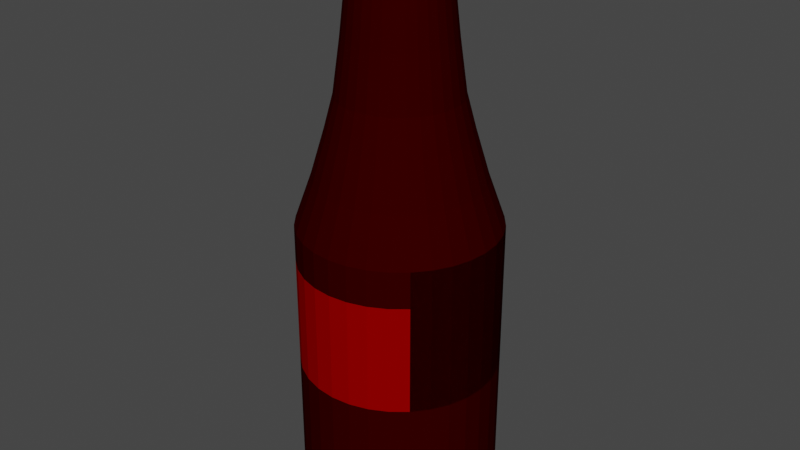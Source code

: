 # Source: BBQ-Sauce.blend  (saved by Blender 2.90.8; exported with 4.5.12 LTS)
import bpy
from mathutils import Matrix  # noqa: F401  (used for matrix-valued properties, if any)

bpy.ops.wm.read_factory_settings(use_empty=True)
scene = bpy.context.scene
scene.name = 'Scene'

# ---- collections
col_collection = bpy.data.collections.new('Collection'); scene.collection.children.link(col_collection)

# ---- materials (node trees are filled in below, after node groups)
mat_material_037 = bpy.data.materials.new('Material.037')
mat_material_037.use_transparent_shadow = False
mat_material_038 = bpy.data.materials.new('Material.038')
mat_material_038.use_transparent_shadow = False

# ---- material node trees
mat_material_037.use_nodes = True; mat_material_037.node_tree.nodes.clear()
_N = mat_material_037.node_tree.nodes; _L = mat_material_037.node_tree.links
n0 = _N.new('ShaderNodeBsdfPrincipled'); n0.name = 'Principled BSDF'; n0.location = (10, 300)
n0.distribution = 'GGX'
n0.subsurface_method = 'BURLEY'
n0.inputs[0].default_value = (0.0331, 0.0, 0.0, 1.0)
n0.inputs[2].default_value = 1.0
n0.inputs[3].default_value = 1.45
n0.inputs[13].default_value = 0.0
n0.inputs[27].default_value = (0.0, 0.0, 0.0, 1.0)
n0.inputs[28].default_value = 1.0
n1 = _N.new('ShaderNodeOutputMaterial'); n1.name = 'Material Output'; n1.location = (300, 300)
_L.new(n0.outputs[0], n1.inputs[0])
n1.is_active_output = True
mat_material_038.use_nodes = True; mat_material_038.node_tree.nodes.clear()
_N = mat_material_038.node_tree.nodes; _L = mat_material_038.node_tree.links
n0 = _N.new('ShaderNodeBsdfPrincipled'); n0.name = 'Principled BSDF'; n0.location = (10, 300)
n0.distribution = 'GGX'
n0.subsurface_method = 'BURLEY'
n0.inputs[0].default_value = (0.2685, 0.0, 0.0, 1.0)
n0.inputs[2].default_value = 1.0
n0.inputs[3].default_value = 1.45
n0.inputs[13].default_value = 0.0
n0.inputs[27].default_value = (0.0, 0.0, 0.0, 1.0)
n0.inputs[28].default_value = 1.0
n1 = _N.new('ShaderNodeOutputMaterial'); n1.name = 'Material Output'; n1.location = (300, 300)
_L.new(n0.outputs[0], n1.inputs[0])
n1.is_active_output = True

# ---- world
world_world = bpy.data.worlds.new('World'); scene.world = world_world
world_world.use_nodes = True; world_world.node_tree.nodes.clear()
_N = world_world.node_tree.nodes; _L = world_world.node_tree.links
n0 = _N.new('ShaderNodeOutputWorld'); n0.name = 'World Output'; n0.location = (300, 300)
n1 = _N.new('ShaderNodeBackground'); n1.name = 'Background'; n1.location = (10, 300)
n1.inputs[0].default_value = (0.05088, 0.05088, 0.05088, 1.0)
_L.new(n1.outputs[0], n0.inputs[0])
n0.is_active_output = True
world_world.color = (0.05088, 0.05088, 0.05088)
world_world.use_sun_shadow = False
world_world.sun_shadow_jitter_overblur = 0.0

# ---- meshes
me_cylinder_008 = bpy.data.meshes.new('Cylinder.008')
me_cylinder_008.from_pydata([(-0.001163, 0.6639, -1.514), (-0.001163, 0.6639, 0.4856), (0.1305, 0.6509, -1.514), (0.1305, 0.6509, 0.4856), (0.2571, 0.6125, -1.514), (0.2571, 0.6125, 0.4856), (0.3738, 0.5501, -1.514), (0.3738, 0.5501, 0.4856), (0.4761, 0.4662, 0.4856), (0.5601, 0.3639, -1.514), (0.5601, 0.3639, 0.4856), (0.6225, 0.2472, -1.514), (0.6225, 0.2472, 0.4856), (0.6609, 0.1206, -1.514), (0.6609, 0.1206, 0.4856), (0.6738, -0.0111, -1.514), (0.6738, -0.0111, 0.4856), (0.6609, -0.1428, -1.514), (0.6609, -0.1428, 0.4856), (0.6225, -0.2694, -1.514), (0.6225, -0.2694, 0.4856), (0.5601, -0.3861, -1.514), (0.5601, -0.3861, 0.4856), (0.4761, -0.4884, -1.514), (0.4761, -0.4884, 0.4856), (0.3738, -0.5723, -1.514), (0.3738, -0.5723, 0.4856), (0.2571, -0.6347, -1.514), (0.2571, -0.6347, 0.4856), (0.1305, -0.6731, -1.514), (0.1305, -0.6731, 0.4856), (-0.001163, -0.6861, -1.514), (-0.001163, -0.6861, 0.4856), (-0.1328, -0.6731, -1.514), (-0.1328, -0.6731, 0.4856), (-0.2595, -0.6347, -1.514), (-0.2595, -0.6347, 0.4856), (-0.3762, -0.5723, -1.514), (-0.3762, -0.5723, 0.4856), (-0.4785, -0.4884, -1.514), (-0.4785, -0.4884, 0.4856), (-0.5624, -0.3861, -1.514), (-0.5624, -0.3861, 0.4856), (-0.6248, -0.2694, -1.514), (-0.6248, -0.2694, 0.4856), (-0.6632, -0.1428, -1.514), (-0.6632, -0.1428, 0.4856), (-0.6762, -0.0111, -1.514), (-0.6762, -0.0111, 0.4856), (-0.6632, 0.1206, -1.514), (-0.6632, 0.1206, 0.4856), (-0.6248, 0.2472, -1.514), (-0.6248, 0.2472, 0.4856), (-0.5624, 0.3639, -1.514), (-0.5624, 0.3639, 0.4856), (-0.4785, 0.4662, -1.514), (-0.4785, 0.4662, 0.4856), (-0.3762, 0.5501, -1.514), (-0.3762, 0.5501, 0.4856), (-0.2595, 0.6125, -1.514), (-0.2595, 0.6125, 0.4856), (-0.1328, 0.6509, -1.514), (-0.1328, 0.6509, 0.4856), (-0.001163, 0.5518, 0.8009), (0.1087, 0.541, 0.8009), (0.2143, 0.509, 0.8009), (0.3116, 0.4569, 0.8009), (0.3969, 0.3869, 0.8009), (0.4669, 0.3016, 0.8009), (0.5189, 0.2043, 0.8009), (0.5509, 0.09872, 0.8009), (0.5617, -0.0111, 0.8009), (0.5509, -0.1209, 0.8009), (0.5189, -0.2265, 0.8009), (0.4669, -0.3238, 0.8009), (0.3969, -0.4091, 0.8009), (0.3116, -0.4791, 0.8009), (0.2143, -0.5312, 0.8009), (0.1087, -0.5632, 0.8009), (-0.001163, -0.574, 0.8009), (-0.111, -0.5632, 0.8009), (-0.2166, -0.5312, 0.8009), (-0.3139, -0.4791, 0.8009), (-0.3992, -0.4091, 0.8009), (-0.4692, -0.3238, 0.8009), (-0.5212, -0.2265, 0.8009), (-0.5533, -0.1209, 0.8009), (-0.5641, -0.0111, 0.8009), (-0.5533, 0.09872, 0.8009), (-0.5212, 0.2043, 0.8009), (-0.4692, 0.3016, 0.8009), (-0.3992, 0.3869, 0.8009), (-0.3139, 0.4569, 0.8009), (-0.2166, 0.509, 0.8009), (-0.111, 0.541, 0.8009), (-0.001163, 0.4609, 1.109), (0.09091, 0.4518, 1.109), (0.1794, 0.4249, 1.109), (0.261, 0.3813, 1.109), (0.3326, 0.3226, 1.109), (0.3913, 0.2511, 1.109), (0.4349, 0.1695, 1.109), (0.4617, 0.08098, 1.109), (0.4708, -0.0111, 1.109), (0.4617, -0.1032, 1.109), (0.4349, -0.1917, 1.109), (0.3913, -0.2733, 1.109), (0.3326, -0.3448, 1.109), (0.261, -0.4035, 1.109), (0.1794, -0.4471, 1.109), (0.09091, -0.474, 1.109), (-0.001163, -0.4831, 1.109), (-0.09324, -0.474, 1.109), (-0.1818, -0.4471, 1.109), (-0.2634, -0.4035, 1.109), (-0.3349, -0.3448, 1.109), (-0.3936, -0.2733, 1.109), (-0.4372, -0.1917, 1.109), (-0.4641, -0.1032, 1.109), (-0.4731, -0.0111, 1.109), (-0.4641, 0.08098, 1.109), (-0.4372, 0.1695, 1.109), (-0.3936, 0.2511, 1.109), (-0.3349, 0.3226, 1.109), (-0.2634, 0.3813, 1.109), (-0.1818, 0.4249, 1.109), (-0.09324, 0.4518, 1.109), (-0.001163, 0.3979, 1.348), (0.07863, 0.39, 1.348), (0.1553, 0.3667, 1.348), (0.2261, 0.329, 1.348), (0.288, 0.2781, 1.348), (0.3389, 0.2161, 1.348), (0.3767, 0.1454, 1.348), (0.4, 0.06869, 1.348), (0.4078, -0.0111, 1.348), (0.4, -0.09089, 1.348), (0.3767, -0.1676, 1.348), (0.3389, -0.2383, 1.348), (0.288, -0.3003, 1.348), (0.2261, -0.3512, 1.348), (0.1553, -0.3889, 1.348), (0.07862, -0.4122, 1.348), (-0.001163, -0.4201, 1.348), (-0.08095, -0.4122, 1.348), (-0.1577, -0.3889, 1.348), (-0.2284, -0.3512, 1.348), (-0.2904, -0.3003, 1.348), (-0.3412, -0.2383, 1.348), (-0.379, -0.1676, 1.348), (-0.4023, -0.09088, 1.348), (-0.4101, -0.0111, 1.348), (-0.4023, 0.06869, 1.348), (-0.379, 0.1454, 1.348), (-0.3412, 0.2161, 1.348), (-0.2904, 0.2781, 1.348), (-0.2284, 0.329, 1.348), (-0.1577, 0.3668, 1.348), (-0.08095, 0.39, 1.348), (-0.001163, 0.3474, 1.712), (0.06878, 0.3405, 1.712), (0.136, 0.3201, 1.712), (0.198, 0.287, 1.712), (0.2524, 0.2424, 1.712), (0.2969, 0.1881, 1.712), (0.3301, 0.1261, 1.712), (0.3505, 0.05885, 1.712), (0.3574, -0.0111, 1.712), (0.3505, -0.08104, 1.712), (0.3301, -0.1483, 1.712), (0.2969, -0.2103, 1.712), (0.2524, -0.2646, 1.712), (0.198, -0.3092, 1.712), (0.136, -0.3423, 1.712), (0.06878, -0.3627, 1.712), (-0.001163, -0.3696, 1.712), (-0.07111, -0.3627, 1.712), (-0.1384, -0.3423, 1.712), (-0.2003, -0.3092, 1.712), (-0.2547, -0.2646, 1.712), (-0.2993, -0.2103, 1.712), (-0.3324, -0.1483, 1.712), (-0.3528, -0.08104, 1.712), (-0.3597, -0.0111, 1.712), (-0.3528, 0.05885, 1.712), (-0.3324, 0.1261, 1.712), (-0.2993, 0.1881, 1.712), (-0.2547, 0.2424, 1.712), (-0.2003, 0.287, 1.712), (-0.1384, 0.3201, 1.712), (-0.07111, 0.3405, 1.712), (-0.001163, 0.3081, 2.062), (0.06111, 0.302, 2.062), (0.121, 0.2838, 2.062), (0.1762, 0.2543, 2.062), (0.2245, 0.2146, 2.062), (0.2642, 0.1662, 2.062), (0.2937, 0.111, 2.062), (0.3119, 0.05117, 2.062), (0.318, -0.0111, 2.062), (0.3119, -0.07337, 2.062), (0.2937, -0.1332, 2.062), (0.2642, -0.1884, 2.062), (0.2245, -0.2368, 2.062), (0.1762, -0.2765, 2.062), (0.121, -0.306, 2.062), (0.06111, -0.3241, 2.062), (-0.001163, -0.3303, 2.062), (-0.06343, -0.3241, 2.062), (-0.1233, -0.306, 2.062), (-0.1785, -0.2765, 2.062), (-0.2269, -0.2368, 2.062), (-0.2666, -0.1884, 2.062), (-0.2961, -0.1332, 2.062), (-0.3142, -0.07337, 2.062), (-0.3203, -0.0111, 2.062), (-0.3142, 0.05117, 2.062), (-0.2961, 0.111, 2.062), (-0.2666, 0.1662, 2.062), (-0.2269, 0.2146, 2.062), (-0.1785, 0.2543, 2.062), (-0.1233, 0.2838, 2.062), (-0.06343, 0.302, 2.062), (-0.001163, 0.2872, 2.351), (0.05704, 0.2815, 2.351), (0.113, 0.2645, 2.351), (0.1646, 0.237, 2.351), (0.2098, 0.1999, 2.351), (0.2469, 0.1546, 2.351), (0.2745, 0.1031, 2.351), (0.2914, 0.04711, 2.351), (0.2972, -0.0111, 2.351), (0.2914, -0.0693, 2.351), (0.2745, -0.1253, 2.351), (0.2469, -0.1768, 2.351), (0.2098, -0.2221, 2.351), (0.1646, -0.2592, 2.351), (0.113, -0.2867, 2.351), (0.05704, -0.3037, 2.351), (-0.001163, -0.3094, 2.351), (-0.05937, -0.3037, 2.351), (-0.1153, -0.2867, 2.351), (-0.1669, -0.2592, 2.351), (-0.2121, -0.2221, 2.351), (-0.2492, -0.1768, 2.351), (-0.2768, -0.1253, 2.351), (-0.2938, -0.0693, 2.351), (-0.2995, -0.0111, 2.351), (-0.2938, 0.04711, 2.351), (-0.2768, 0.1031, 2.351), (-0.2492, 0.1546, 2.351), (-0.2121, 0.1999, 2.351), (-0.1669, 0.237, 2.351), (-0.1153, 0.2645, 2.351), (-0.05937, 0.2815, 2.351), (-0.001163, 0.3464, 2.351), (0.06858, 0.3395, 2.351), (0.1356, 0.3192, 2.351), (0.1974, 0.2861, 2.351), (0.2516, 0.2417, 2.351), (0.2961, 0.1875, 2.351), (0.3291, 0.1257, 2.351), (0.3494, 0.05864, 2.351), (0.3563, -0.0111, 2.351), (0.3494, -0.08084, 2.351), (0.3291, -0.1479, 2.351), (0.2961, -0.2097, 2.351), (0.2516, -0.2639, 2.351), (0.1974, -0.3083, 2.351), (0.1356, -0.3414, 2.351), (0.06858, -0.3617, 2.351), (-0.001163, -0.3686, 2.351), (-0.0709, -0.3617, 2.351), (-0.138, -0.3414, 2.351), (-0.1998, -0.3083, 2.351), (-0.2539, -0.2639, 2.351), (-0.2984, -0.2097, 2.351), (-0.3314, -0.1479, 2.351), (-0.3518, -0.08084, 2.351), (-0.3586, -0.0111, 2.351), (-0.3518, 0.05864, 2.351), (-0.3314, 0.1257, 2.351), (-0.2984, 0.1875, 2.351), (-0.2539, 0.2417, 2.351), (-0.1998, 0.2861, 2.351), (-0.138, 0.3192, 2.351), (-0.0709, 0.3395, 2.351), (-0.001163, 0.2861, 2.424), (0.05682, 0.2804, 2.424), (0.1126, 0.2635, 2.424), (0.1639, 0.236, 2.424), (0.209, 0.199, 2.424), (0.2459, 0.154, 2.424), (0.2734, 0.1026, 2.424), (0.2903, 0.04688, 2.424), (0.296, -0.0111, 2.424), (0.2903, -0.06908, 2.424), (0.2734, -0.1248, 2.424), (0.2459, -0.1762, 2.424), (0.209, -0.2212, 2.424), (0.1639, -0.2582, 2.424), (0.1126, -0.2857, 2.424), (0.05682, -0.3026, 2.424), (-0.001163, -0.3083, 2.424), (-0.05914, -0.3026, 2.424), (-0.1149, -0.2857, 2.424), (-0.1663, -0.2582, 2.424), (-0.2113, -0.2212, 2.424), (-0.2483, -0.1762, 2.424), (-0.2757, -0.1248, 2.424), (-0.2926, -0.06908, 2.424), (-0.2984, -0.0111, 2.424), (-0.2926, 0.04688, 2.424), (-0.2757, 0.1026, 2.424), (-0.2483, 0.154, 2.424), (-0.2113, 0.199, 2.424), (-0.1663, 0.236, 2.424), (-0.1149, 0.2635, 2.424), (-0.05914, 0.2804, 2.424), (0.06858, 0.3395, 2.424), (-0.001163, 0.3464, 2.424), (0.1356, 0.3192, 2.424), (0.1974, 0.2861, 2.424), (0.2516, 0.2417, 2.424), (0.2961, 0.1875, 2.424), (0.3291, 0.1257, 2.424), (0.3494, 0.05864, 2.424), (0.3563, -0.0111, 2.424), (0.3494, -0.08084, 2.424), (0.3291, -0.1479, 2.424), (0.2961, -0.2097, 2.424), (0.2516, -0.2639, 2.424), (0.1974, -0.3083, 2.424), (0.1356, -0.3414, 2.424), (0.06858, -0.3617, 2.424), (-0.001163, -0.3686, 2.424), (-0.0709, -0.3617, 2.424), (-0.138, -0.3414, 2.424), (-0.1998, -0.3083, 2.424), (-0.2539, -0.2639, 2.424), (-0.2984, -0.2097, 2.424), (-0.3314, -0.1479, 2.424), (-0.3518, -0.08084, 2.424), (-0.3586, -0.0111, 2.424), (-0.3518, 0.05864, 2.424), (-0.3314, 0.1257, 2.424), (-0.2984, 0.1875, 2.424), (-0.2539, 0.2417, 2.424), (-0.1998, 0.2861, 2.424), (-0.138, 0.3192, 2.424), (-0.0709, 0.3395, 2.424), (0.1305, 0.6509, 0.2356), (0.5601, 0.3639, 0.2356), (0.6225, 0.2472, 0.2356), (0.6609, 0.1206, 0.2356), (0.6738, -0.0111, 0.2356), (0.6609, -0.1428, 0.2356), (0.6225, -0.2694, 0.2356), (0.5601, -0.3861, 0.2356), (-0.5624, -0.3861, 0.2356), (-0.6248, -0.2694, 0.2356), (-0.6632, -0.1428, 0.2356), (-0.6762, -0.0111, 0.2356), (-0.6632, 0.1206, 0.2356), (-0.6248, 0.2472, 0.2356), (-0.5624, 0.3639, 0.2356), (-0.4785, 0.4662, 0.2356), (-0.2595, 0.6125, 0.2356), (0.5601, 0.3639, -0.5144), (0.6225, 0.2472, -0.5144), (0.6609, 0.1206, -0.5144), (0.6738, -0.0111, -0.5144), (0.6609, -0.1428, -0.5144), (0.6225, -0.2694, -0.5144), (0.5601, -0.3861, -0.5144), (-0.5624, -0.3861, -0.5144), (-0.6248, -0.2694, -0.5144), (-0.6632, -0.1428, -0.5144), (-0.6762, -0.0111, -0.5144), (-0.6632, 0.1206, -0.5144), (-0.6248, 0.2472, -0.5144), (-0.5624, 0.3639, -0.5144), (-0.4785, 0.4662, -0.5144), (-0.001163, 0.6639, 0.2356), (0.2571, 0.6125, 0.2356), (0.3738, 0.5501, 0.2356), (0.4761, 0.4662, 0.2356), (-0.3762, 0.5501, 0.2356), (-0.1328, 0.6509, 0.2356), (-0.001163, 0.6639, -0.5144), (0.1305, 0.6509, -0.5144), (0.2571, 0.6125, -0.5144), (0.3738, 0.5501, -0.5144), (0.4761, 0.4662, -0.5144), (0.1305, -0.6731, -0.5144), (-0.001163, -0.6861, -0.5144), (-0.1328, -0.6731, -0.5144), (-0.2595, -0.6347, -0.5144), (-0.3762, -0.5723, -0.5144), (-0.3762, 0.5501, -0.5144), (-0.2595, 0.6125, -0.5144), (-0.1328, 0.6509, -0.5144), (0.4761, 0.4662, -1.514), (-0.2595, -0.6347, 0.2356), (-0.4785, -0.4884, 0.2356), (-0.4785, -0.4884, -0.5144), (0.2571, -0.6347, 0.2356), (0.4761, -0.4884, -0.5144), (0.4761, -0.4884, 0.2356), (-0.001163, -0.6861, 0.2356), (0.3738, -0.5723, 0.2356), (0.1305, -0.6731, 0.2356), (-0.3762, -0.5723, 0.2356), (-0.1328, -0.6731, 0.2356), (0.3738, -0.5723, -0.5144), (0.2571, -0.6347, -0.5144)], [(0, 1), (3, 2), (5, 4), (7, 6), (26, 25), (28, 27), (30, 29), (32, 31), (34, 33), (36, 35), (38, 37), (58, 57), (60, 59), (62, 61)], [(402, 8, 10, 9), (9, 10, 12, 11), (11, 12, 14, 13), (13, 14, 16, 15), (15, 16, 18, 17), (17, 18, 20, 19), (19, 20, 22, 21), (21, 22, 24, 23), (39, 40, 42, 41), (41, 42, 44, 43), (43, 44, 46, 45), (45, 46, 48, 47), (47, 48, 50, 49), (49, 50, 52, 51), (51, 52, 54, 53), (53, 54, 56, 55), (5, 3, 64, 65), (0, 2, 4, 6, 402, 9, 11, 13, 15, 17, 19, 21, 23, 25, 27, 29, 31, 33, 35, 37, 39, 41, 43, 45, 47, 49, 51, 53, 55, 57, 59, 61), (66, 65, 97, 98), (22, 20, 73, 74), (40, 38, 82, 83), (58, 56, 91, 92), (14, 12, 69, 70), (32, 30, 78, 79), (50, 48, 87, 88), (7, 5, 65, 66), (24, 22, 74, 75), (42, 40, 83, 84), (60, 58, 92, 93), (16, 14, 70, 71), (34, 32, 79, 80), (52, 50, 88, 89), (8, 7, 66, 67), (26, 24, 75, 76), (44, 42, 84, 85), (62, 60, 93, 94), (18, 16, 71, 72), (36, 34, 80, 81), (54, 52, 89, 90), (10, 8, 67, 68), (28, 26, 76, 77), (46, 44, 85, 86), (3, 1, 63, 64), (1, 62, 94, 63), (20, 18, 72, 73), (38, 36, 81, 82), (56, 54, 90, 91), (12, 10, 68, 69), (30, 28, 77, 78), (48, 46, 86, 87), (101, 100, 132, 133), (93, 92, 124, 125), (80, 79, 111, 112), (67, 66, 98, 99), (94, 93, 125, 126), (81, 80, 112, 113), (68, 67, 99, 100), (63, 94, 126, 95), (82, 81, 113, 114), (69, 68, 100, 101), (83, 82, 114, 115), (70, 69, 101, 102), (84, 83, 115, 116), (71, 70, 102, 103), (85, 84, 116, 117), (72, 71, 103, 104), (86, 85, 117, 118), (73, 72, 104, 105), (87, 86, 118, 119), (74, 73, 105, 106), (88, 87, 119, 120), (75, 74, 106, 107), (89, 88, 120, 121), (76, 75, 107, 108), (90, 89, 121, 122), (77, 76, 108, 109), (64, 63, 95, 96), (91, 90, 122, 123), (78, 77, 109, 110), (65, 64, 96, 97), (92, 91, 123, 124), (79, 78, 110, 111), (136, 135, 167, 168), (115, 114, 146, 147), (102, 101, 133, 134), (116, 115, 147, 148), (103, 102, 134, 135), (117, 116, 148, 149), (104, 103, 135, 136), (118, 117, 149, 150), (105, 104, 136, 137), (119, 118, 150, 151), (106, 105, 137, 138), (120, 119, 151, 152), (107, 106, 138, 139), (121, 120, 152, 153), (108, 107, 139, 140), (122, 121, 153, 154), (109, 108, 140, 141), (96, 95, 127, 128), (123, 122, 154, 155), (110, 109, 141, 142), (97, 96, 128, 129), (124, 123, 155, 156), (111, 110, 142, 143), (98, 97, 129, 130), (125, 124, 156, 157), (112, 111, 143, 144), (99, 98, 130, 131), (126, 125, 157, 158), (113, 112, 144, 145), (100, 99, 131, 132), (95, 126, 158, 127), (114, 113, 145, 146), (171, 170, 202, 203), (150, 149, 181, 182), (137, 136, 168, 169), (151, 150, 182, 183), (138, 137, 169, 170), (152, 151, 183, 184), (139, 138, 170, 171), (153, 152, 184, 185), (140, 139, 171, 172), (154, 153, 185, 186), (141, 140, 172, 173), (128, 127, 159, 160), (155, 154, 186, 187), (142, 141, 173, 174), (129, 128, 160, 161), (156, 155, 187, 188), (143, 142, 174, 175), (130, 129, 161, 162), (157, 156, 188, 189), (144, 143, 175, 176), (131, 130, 162, 163), (158, 157, 189, 190), (145, 144, 176, 177), (132, 131, 163, 164), (127, 158, 190, 159), (146, 145, 177, 178), (133, 132, 164, 165), (147, 146, 178, 179), (134, 133, 165, 166), (148, 147, 179, 180), (135, 134, 166, 167), (149, 148, 180, 181), (206, 205, 237, 238), (185, 184, 216, 217), (172, 171, 203, 204), (186, 185, 217, 218), (173, 172, 204, 205), (160, 159, 191, 192), (187, 186, 218, 219), (174, 173, 205, 206), (161, 160, 192, 193), (188, 187, 219, 220), (175, 174, 206, 207), (162, 161, 193, 194), (189, 188, 220, 221), (176, 175, 207, 208), (163, 162, 194, 195), (190, 189, 221, 222), (177, 176, 208, 209), (164, 163, 195, 196), (159, 190, 222, 191), (178, 177, 209, 210), (165, 164, 196, 197), (179, 178, 210, 211), (166, 165, 197, 198), (180, 179, 211, 212), (167, 166, 198, 199), (181, 180, 212, 213), (168, 167, 199, 200), (182, 181, 213, 214), (169, 168, 200, 201), (183, 182, 214, 215), (170, 169, 201, 202), (184, 183, 215, 216), (241, 240, 272, 273), (193, 192, 224, 225), (220, 219, 251, 252), (207, 206, 238, 239), (194, 193, 225, 226), (221, 220, 252, 253), (208, 207, 239, 240), (195, 194, 226, 227), (222, 221, 253, 254), (209, 208, 240, 241), (196, 195, 227, 228), (191, 222, 254, 223), (210, 209, 241, 242), (197, 196, 228, 229), (211, 210, 242, 243), (198, 197, 229, 230), (212, 211, 243, 244), (199, 198, 230, 231), (213, 212, 244, 245), (200, 199, 231, 232), (214, 213, 245, 246), (201, 200, 232, 233), (215, 214, 246, 247), (202, 201, 233, 234), (216, 215, 247, 248), (203, 202, 234, 235), (217, 216, 248, 249), (204, 203, 235, 236), (218, 217, 249, 250), (205, 204, 236, 237), (192, 191, 223, 224), (219, 218, 250, 251), (276, 275, 339, 340), (228, 227, 259, 260), (223, 254, 286, 255), (242, 241, 273, 274), (229, 228, 260, 261), (243, 242, 274, 275), (230, 229, 261, 262), (244, 243, 275, 276), (231, 230, 262, 263), (245, 244, 276, 277), (232, 231, 263, 264), (246, 245, 277, 278), (233, 232, 264, 265), (247, 246, 278, 279), (234, 233, 265, 266), (248, 247, 279, 280), (235, 234, 266, 267), (249, 248, 280, 281), (236, 235, 267, 268), (250, 249, 281, 282), (237, 236, 268, 269), (224, 223, 255, 256), (251, 250, 282, 283), (238, 237, 269, 270), (225, 224, 256, 257), (252, 251, 283, 284), (239, 238, 270, 271), (226, 225, 257, 258), (253, 252, 284, 285), (240, 239, 271, 272), (227, 226, 258, 259), (254, 253, 285, 286), (263, 262, 326, 327), (277, 276, 340, 341), (264, 263, 327, 328), (278, 277, 341, 342), (265, 264, 328, 329), (279, 278, 342, 343), (266, 265, 329, 330), (280, 279, 343, 344), (267, 266, 330, 331), (281, 280, 344, 345), (268, 267, 331, 332), (282, 281, 345, 346), (269, 268, 332, 333), (256, 255, 320, 319), (283, 282, 346, 347), (270, 269, 333, 334), (257, 256, 319, 321), (284, 283, 347, 348), (271, 270, 334, 335), (258, 257, 321, 322), (285, 284, 348, 349), (272, 271, 335, 336), (259, 258, 322, 323), (286, 285, 349, 350), (273, 272, 336, 337), (260, 259, 323, 324), (255, 286, 350, 320), (274, 273, 337, 338), (261, 260, 324, 325), (275, 274, 338, 339), (262, 261, 325, 326), (287, 288, 319, 320), (288, 289, 321, 319), (289, 290, 322, 321), (290, 291, 323, 322), (291, 292, 324, 323), (292, 293, 325, 324), (293, 294, 326, 325), (294, 295, 327, 326), (295, 296, 328, 327), (296, 297, 329, 328), (297, 298, 330, 329), (298, 299, 331, 330), (299, 300, 332, 331), (300, 301, 333, 332), (301, 302, 334, 333), (302, 303, 335, 334), (303, 304, 336, 335), (304, 305, 337, 336), (305, 306, 338, 337), (306, 307, 339, 338), (307, 308, 340, 339), (308, 309, 341, 340), (309, 310, 342, 341), (310, 311, 343, 342), (311, 312, 344, 343), (312, 313, 345, 344), (313, 314, 346, 345), (314, 315, 347, 346), (315, 316, 348, 347), (316, 317, 349, 348), (317, 318, 350, 349), (318, 287, 320, 350), (237, 269, 301, 300, 236), (238, 270, 302, 301, 237), (239, 271, 303, 302, 238), (240, 304, 303, 271, 239), (241, 305, 304, 240), (242, 306, 305, 241), (243, 307, 306, 242), (304, 240, 239, 303), (236, 300, 299, 235), (235, 299, 298, 234), (234, 298, 297, 233), (233, 297, 296, 232), (232, 296, 295, 231), (231, 295, 294, 230), (230, 294, 293, 229), (229, 293, 292, 228), (228, 292, 291, 227), (244, 308, 307, 243), (245, 309, 308, 244), (246, 310, 309, 245), (247, 311, 310, 246), (248, 312, 311, 247), (249, 313, 312, 248), (250, 314, 313, 249), (251, 315, 314, 250), (252, 316, 315, 251), (253, 317, 316, 252), (254, 318, 317, 253), (223, 287, 318, 254), (224, 288, 287, 223), (225, 289, 288, 224), (226, 290, 289, 225), (227, 291, 290, 226), (96, 97, 98, 99, 100, 101, 102, 103, 104, 105, 106, 107, 108, 109, 110, 111, 112, 113, 114, 115, 116, 117, 118, 119, 120, 121, 122, 123, 124, 125, 126, 95), (28, 30, 411, 406), (46, 48, 362, 361), (3, 5, 384, 351), (20, 22, 358, 357), (38, 40, 404, 412), (56, 58, 387, 366), (12, 14, 354, 353), (30, 32, 409, 411), (48, 50, 363, 362), (5, 7, 385, 384), (22, 24, 408, 358), (40, 42, 359, 404), (58, 60, 367, 387), (14, 16, 355, 354), (32, 34, 413, 409), (50, 52, 364, 363), (7, 8, 386, 385), (24, 26, 410, 408), (42, 44, 360, 359), (60, 62, 388, 367), (16, 18, 356, 355), (34, 36, 403, 413), (52, 54, 365, 364), (8, 10, 352, 386), (26, 28, 406, 410), (44, 46, 361, 360), (1, 3, 351, 383), (62, 1, 383, 388), (18, 20, 357, 356), (36, 38, 412, 403), (54, 56, 366, 365), (10, 12, 353, 352), (354, 355, 371, 370), (359, 360, 376, 375), (355, 356, 372, 371), (360, 361, 377, 376), (356, 357, 373, 372), (361, 362, 378, 377), (357, 358, 374, 373), (362, 363, 379, 378), (358, 408, 407, 374), (363, 364, 380, 379), (364, 365, 381, 380), (365, 366, 382, 381), (386, 352, 368, 393), (352, 353, 369, 368), (353, 354, 370, 369), (404, 359, 375, 405), (392, 385, 386, 393), (391, 384, 385, 392), (390, 351, 384, 391), (389, 383, 351, 390), (388, 383, 389, 401), (400, 367, 388, 401), (399, 387, 367, 400), (382, 366, 387, 399), (23, 407, 414, 415, 394, 395, 396, 397, 398, 405, 39, 37, 35, 33, 31, 29, 27, 25), (6, 392, 393, 402), (4, 391, 392, 6), (2, 390, 391, 4), (0, 389, 390, 2), (61, 401, 389, 0), (59, 400, 401, 61), (57, 399, 400, 59), (55, 382, 399, 57), (410, 406, 415, 414), (415, 406, 411, 394), (394, 411, 409, 395), (395, 409, 413, 396), (396, 413, 403, 397), (397, 403, 412, 398), (398, 412, 404, 405), (414, 407, 408, 410)])
me_cylinder_008.polygons.foreach_set('material_index', [0, 0, 0, 0, 0, 0, 0, 0, 0, 0, 0, 0, 0, 0, 0, 0, 0, 0, 0, 0, 0, 0, 0, 0, 0, 0, 0, 0, 0, 0, 0, 0, 0, 0, 0, 0, 0, 0, 0, 0, 0, 0, 0, 0, 0, 0, 0, 0, 0, 0, 0, 0, 0, 0, 0, 0, 0, 0, 0, 0, 0, 0, 0, 0, 0, 0, 0, 0, 0, 0, 0, 0, 0, 0, 0, 0, 0, 0, 0, 0, 0, 0, 0, 0, 0, 0, 0, 0, 0, 0, 0, 0, 0, 0, 0, 0, 0, 0, 0, 0, 0, 0, 0, 0, 0, 0, 0, 0, 0, 0, 0, 0, 0, 0, 0, 0, 0, 0, 0, 0, 0, 0, 0, 0, 0, 0, 0, 0, 0, 0, 0, 0, 0, 0, 0, 0, 0, 0, 0, 0, 0, 0, 0, 0, 0, 0, 0, 0, 0, 0, 0, 0, 0, 0, 0, 0, 0, 0, 0, 0, 0, 0, 0, 0, 0, 0, 0, 0, 0, 0, 0, 0, 0, 0, 0, 0, 0, 0, 0, 0, 0, 0, 0, 0, 0, 0, 0, 0, 0, 0, 0, 0, 0, 0, 0, 0, 0, 0, 0, 0, 0, 0, 0, 0, 0, 0, 0, 0, 0, 0, 0, 0, 0, 0, 0, 0, 0, 0, 0, 0, 0, 0, 0, 0, 0, 0, 0, 0, 0, 0, 0, 0, 0, 0, 0, 0, 0, 0, 0, 0, 0, 0, 0, 0, 0, 0, 0, 0, 0, 0, 0, 0, 0, 0, 0, 0, 0, 0, 0, 0, 0, 0, 0, 0, 0, 0, 0, 0, 0, 0, 0, 0, 0, 0, 0, 0, 0, 0, 0, 0, 0, 0, 0, 0, 0, 0, 0, 0, 0, 0, 0, 0, 0, 0, 0, 0, 0, 0, 0, 0, 0, 0, 0, 0, 0, 0, 0, 0, 0, 0, 0, 0, 0, 0, 0, 0, 0, 0, 0, 0, 0, 0, 0, 0, 0, 0, 0, 0, 0, 0, 0, 0, 0, 0, 0, 0, 0, 0, 0, 0, 0, 0, 0, 0, 0, 0, 0, 0, 0, 0, 0, 0, 0, 0, 0, 0, 0, 0, 0, 0, 0, 0, 0, 0, 0, 0, 0, 0, 0, 0, 0, 0, 0, 0, 0, 0, 0, 0, 0, 0, 0, 0, 0, 0, 0, 0, 0, 0, 0, 0, 0, 0, 0, 0, 0, 0, 0, 0, 0, 0, 0, 0, 0, 0, 1, 1, 1, 1, 1, 1, 1, 1])
_uv = me_cylinder_008.uv_layers.new(name='UVMap')
_uv.uv.foreach_set('vector', [0.875, 0.5, 0.875, 1.0, 0.8438, 1.0, 0.8438, 0.5, 0.8438, 0.5, 0.8438, 1.0, 0.8125, 1.0, 0.8125, 0.5, 0.8125, 0.5, 0.8125, 1.0, 0.7812, 1.0, 0.7812, 0.5, 0.7812, 0.5, 0.7812, 1.0, 0.75, 1.0, 0.75, 0.5, 0.75, 0.5, 0.75, 1.0, 0.7188, 1.0, 0.7188, 0.5, 0.7188, 0.5, 0.7188, 1.0, 0.6875, 1.0, 0.6875, 0.5, 0.6875, 0.5, 0.6875, 1.0, 0.6562, 1.0, 0.6562, 0.5, 0.6562, 0.5, 0.6562, 1.0, 0.625, 1.0, 0.625, 0.5, 0.375, 0.5, 0.375, 1.0, 0.3438, 1.0, 0.3438, 0.5, 0.3438, 0.5, 0.3438, 1.0, 0.3125, 1.0, 0.3125, 0.5, 0.3125, 0.5, 0.3125, 1.0, 0.2812, 1.0, 0.2812, 0.5, 0.2812, 0.5, 0.2812, 1.0, 0.25, 1.0, 0.25, 0.5, 0.25, 0.5, 0.25, 1.0, 0.2188, 1.0, 0.2188, 0.5, 0.2188, 0.5, 0.2188, 1.0, 0.1875, 1.0, 0.1875, 0.5, 0.1875, 0.5, 0.1875, 1.0, 0.1562, 1.0, 0.1562, 0.5, 0.1562, 0.5, 0.1562, 1.0, 0.125, 1.0, 0.125, 0.5, 0.9375, 1.0, 0.9688, 1.0, 0.9688, 1.0, 0.9375, 1.0, 0.75, 0.49, 0.7968, 0.4854, 0.8418, 0.4717, 0.8833, 0.4496, 0.9197, 0.4197, 0.9496, 0.3833, 0.9717, 0.3418, 0.9854, 0.2968, 0.99, 0.25, 0.9854, 0.2032, 0.9717, 0.1582, 0.9496, 0.1167, 0.9197, 0.08029, 0.8833, 0.05045, 0.8418, 0.02827, 0.7968, 0.01461, 0.75, 0.01, 0.7032, 0.01461, 0.6582, 0.02827, 0.6167, 0.05045, 0.5803, 0.08029, 0.5504, 0.1167, 0.5283, 0.1582, 0.5146, 0.2032, 0.51, 0.25, 0.5146, 0.2968, 0.5283, 0.3418, 0.5504, 0.3833, 0.5803, 0.4197, 0.6167, 0.4496, 0.6582, 0.4717, 0.7032, 0.4854, 0.9062, 1.0, 0.9375, 1.0, 0.9375, 1.0, 0.9062, 1.0, 0.6562, 1.0, 0.6875, 1.0, 0.6875, 1.0, 0.6562, 1.0, 0.375, 1.0, 0.4062, 1.0, 0.4062, 1.0, 0.375, 1.0, 0.09375, 1.0, 0.125, 1.0, 0.125, 1.0, 0.09375, 1.0, 0.7812, 1.0, 0.8125, 1.0, 0.8125, 1.0, 0.7812, 1.0, 0.5, 1.0, 0.5312, 1.0, 0.5312, 1.0, 0.5, 1.0, 0.2188, 1.0, 0.25, 1.0, 0.25, 1.0, 0.2188, 1.0, 0.9062, 1.0, 0.9375, 1.0, 0.9375, 1.0, 0.9062, 1.0, 0.625, 1.0, 0.6562, 1.0, 0.6562, 1.0, 0.625, 1.0, 0.3438, 1.0, 0.375, 1.0, 0.375, 1.0, 0.3438, 1.0, 0.0625, 1.0, 0.09375, 1.0, 0.09375, 1.0, 0.0625, 1.0, 0.75, 1.0, 0.7812, 1.0, 0.7812, 1.0, 0.75, 1.0, 0.4688, 1.0, 0.5, 1.0, 0.5, 1.0, 0.4688, 1.0, 0.1875, 1.0, 0.2188, 1.0, 0.2188, 1.0, 0.1875, 1.0, 0.875, 1.0, 0.9062, 1.0, 0.9062, 1.0, 0.875, 1.0, 0.5938, 1.0, 0.625, 1.0, 0.625, 1.0, 0.5938, 1.0, 0.3125, 1.0, 0.3438, 1.0, 0.3438, 1.0, 0.3125, 1.0, 0.03125, 1.0, 0.0625, 1.0, 0.0625, 1.0, 0.03125, 1.0, 0.7188, 1.0, 0.75, 1.0, 0.75, 1.0, 0.7188, 1.0, 0.4375, 1.0, 0.4688, 1.0, 0.4688, 1.0, 0.4375, 1.0, 0.1562, 1.0, 0.1875, 1.0, 0.1875, 1.0, 0.1562, 1.0, 0.8438, 1.0, 0.875, 1.0, 0.875, 1.0, 0.8438, 1.0, 0.5625, 1.0, 0.5938, 1.0, 0.5938, 1.0, 0.5625, 1.0, 0.2812, 1.0, 0.3125, 1.0, 0.3125, 1.0, 0.2812, 1.0, 0.9688, 1.0, 1.0, 1.0, 1.0, 1.0, 0.9688, 1.0, 0.0, 1.0, 0.03125, 1.0, 0.03125, 1.0, 0.0, 1.0, 0.6875, 1.0, 0.7188, 1.0, 0.7188, 1.0, 0.6875, 1.0, 0.4062, 1.0, 0.4375, 1.0, 0.4375, 1.0, 0.4062, 1.0, 0.125, 1.0, 0.1562, 1.0, 0.1562, 1.0, 0.125, 1.0, 0.8125, 1.0, 0.8438, 1.0, 0.8438, 1.0, 0.8125, 1.0, 0.5312, 1.0, 0.5625, 1.0, 0.5625, 1.0, 0.5312, 1.0, 0.25, 1.0, 0.2812, 1.0, 0.2812, 1.0, 0.25, 1.0, 0.8125, 1.0, 0.8438, 1.0, 0.8438, 1.0, 0.8125, 1.0, 0.0625, 1.0, 0.09375, 1.0, 0.09375, 1.0, 0.0625, 1.0, 0.4688, 1.0, 0.5, 1.0, 0.5, 1.0, 0.4688, 1.0, 0.875, 1.0, 0.9062, 1.0, 0.9062, 1.0, 0.875, 1.0, 0.03125, 1.0, 0.0625, 1.0, 0.0625, 1.0, 0.03125, 1.0, 0.4375, 1.0, 0.4688, 1.0, 0.4688, 1.0, 0.4375, 1.0, 0.8438, 1.0, 0.875, 1.0, 0.875, 1.0, 0.8438, 1.0, 0.0, 1.0, 0.03125, 1.0, 0.03125, 1.0, 0.0, 1.0, 0.4062, 1.0, 0.4375, 1.0, 0.4375, 1.0, 0.4062, 1.0, 0.8125, 1.0, 0.8438, 1.0, 0.8438, 1.0, 0.8125, 1.0, 0.375, 1.0, 0.4062, 1.0, 0.4062, 1.0, 0.375, 1.0, 0.7812, 1.0, 0.8125, 1.0, 0.8125, 1.0, 0.7812, 1.0, 0.3438, 1.0, 0.375, 1.0, 0.375, 1.0, 0.3438, 1.0, 0.75, 1.0, 0.7812, 1.0, 0.7812, 1.0, 0.75, 1.0, 0.3125, 1.0, 0.3438, 1.0, 0.3438, 1.0, 0.3125, 1.0, 0.7188, 1.0, 0.75, 1.0, 0.75, 1.0, 0.7188, 1.0, 0.2812, 1.0, 0.3125, 1.0, 0.3125, 1.0, 0.2812, 1.0, 0.6875, 1.0, 0.7188, 1.0, 0.7188, 1.0, 0.6875, 1.0, 0.25, 1.0, 0.2812, 1.0, 0.2812, 1.0, 0.25, 1.0, 0.6562, 1.0, 0.6875, 1.0, 0.6875, 1.0, 0.6562, 1.0, 0.2188, 1.0, 0.25, 1.0, 0.25, 1.0, 0.2188, 1.0, 0.625, 1.0, 0.6562, 1.0, 0.6562, 1.0, 0.625, 1.0, 0.1875, 1.0, 0.2188, 1.0, 0.2188, 1.0, 0.1875, 1.0, 0.5938, 1.0, 0.625, 1.0, 0.625, 1.0, 0.5938, 1.0, 0.1562, 1.0, 0.1875, 1.0, 0.1875, 1.0, 0.1562, 1.0, 0.5625, 1.0, 0.5938, 1.0, 0.5938, 1.0, 0.5625, 1.0, 0.9688, 1.0, 1.0, 1.0, 1.0, 1.0, 0.9688, 1.0, 0.125, 1.0, 0.1562, 1.0, 0.1562, 1.0, 0.125, 1.0, 0.5312, 1.0, 0.5625, 1.0, 0.5625, 1.0, 0.5312, 1.0, 0.9375, 1.0, 0.9688, 1.0, 0.9688, 1.0, 0.9375, 1.0, 0.09375, 1.0, 0.125, 1.0, 0.125, 1.0, 0.09375, 1.0, 0.5, 1.0, 0.5312, 1.0, 0.5312, 1.0, 0.5, 1.0, 0.7188, 1.0, 0.75, 1.0, 0.75, 1.0, 0.7188, 1.0, 0.375, 1.0, 0.4062, 1.0, 0.4062, 1.0, 0.375, 1.0, 0.7812, 1.0, 0.8125, 1.0, 0.8125, 1.0, 0.7812, 1.0, 0.3438, 1.0, 0.375, 1.0, 0.375, 1.0, 0.3438, 1.0, 0.75, 1.0, 0.7812, 1.0, 0.7812, 1.0, 0.75, 1.0, 0.3125, 1.0, 0.3438, 1.0, 0.3438, 1.0, 0.3125, 1.0, 0.7188, 1.0, 0.75, 1.0, 0.75, 1.0, 0.7188, 1.0, 0.2812, 1.0, 0.3125, 1.0, 0.3125, 1.0, 0.2812, 1.0, 0.6875, 1.0, 0.7188, 1.0, 0.7188, 1.0, 0.6875, 1.0, 0.25, 1.0, 0.2812, 1.0, 0.2812, 1.0, 0.25, 1.0, 0.6562, 1.0, 0.6875, 1.0, 0.6875, 1.0, 0.6562, 1.0, 0.2188, 1.0, 0.25, 1.0, 0.25, 1.0, 0.2188, 1.0, 0.625, 1.0, 0.6562, 1.0, 0.6562, 1.0, 0.625, 1.0, 0.1875, 1.0, 0.2188, 1.0, 0.2188, 1.0, 0.1875, 1.0, 0.5938, 1.0, 0.625, 1.0, 0.625, 1.0, 0.5938, 1.0, 0.1562, 1.0, 0.1875, 1.0, 0.1875, 1.0, 0.1562, 1.0, 0.5625, 1.0, 0.5938, 1.0, 0.5938, 1.0, 0.5625, 1.0, 0.9688, 1.0, 1.0, 1.0, 1.0, 1.0, 0.9688, 1.0, 0.125, 1.0, 0.1562, 1.0, 0.1562, 1.0, 0.125, 1.0, 0.5312, 1.0, 0.5625, 1.0, 0.5625, 1.0, 0.5312, 1.0, 0.9375, 1.0, 0.9688, 1.0, 0.9688, 1.0, 0.9375, 1.0, 0.09375, 1.0, 0.125, 1.0, 0.125, 1.0, 0.09375, 1.0, 0.5, 1.0, 0.5312, 1.0, 0.5312, 1.0, 0.5, 1.0, 0.9062, 1.0, 0.9375, 1.0, 0.9375, 1.0, 0.9062, 1.0, 0.0625, 1.0, 0.09375, 1.0, 0.09375, 1.0, 0.0625, 1.0, 0.4688, 1.0, 0.5, 1.0, 0.5, 1.0, 0.4688, 1.0, 0.875, 1.0, 0.9062, 1.0, 0.9062, 1.0, 0.875, 1.0, 0.03125, 1.0, 0.0625, 1.0, 0.0625, 1.0, 0.03125, 1.0, 0.4375, 1.0, 0.4688, 1.0, 0.4688, 1.0, 0.4375, 1.0, 0.8438, 1.0, 0.875, 1.0, 0.875, 1.0, 0.8438, 1.0, 0.0, 1.0, 0.03125, 1.0, 0.03125, 1.0, 0.0, 1.0, 0.4062, 1.0, 0.4375, 1.0, 0.4375, 1.0, 0.4062, 1.0, 0.625, 1.0, 0.6562, 1.0, 0.6562, 1.0, 0.625, 1.0, 0.2812, 1.0, 0.3125, 1.0, 0.3125, 1.0, 0.2812, 1.0, 0.6875, 1.0, 0.7188, 1.0, 0.7188, 1.0, 0.6875, 1.0, 0.25, 1.0, 0.2812, 1.0, 0.2812, 1.0, 0.25, 1.0, 0.6562, 1.0, 0.6875, 1.0, 0.6875, 1.0, 0.6562, 1.0, 0.2188, 1.0, 0.25, 1.0, 0.25, 1.0, 0.2188, 1.0, 0.625, 1.0, 0.6562, 1.0, 0.6562, 1.0, 0.625, 1.0, 0.1875, 1.0, 0.2188, 1.0, 0.2188, 1.0, 0.1875, 1.0, 0.5938, 1.0, 0.625, 1.0, 0.625, 1.0, 0.5938, 1.0, 0.1562, 1.0, 0.1875, 1.0, 0.1875, 1.0, 0.1562, 1.0, 0.5625, 1.0, 0.5938, 1.0, 0.5938, 1.0, 0.5625, 1.0, 0.9688, 1.0, 1.0, 1.0, 1.0, 1.0, 0.9688, 1.0, 0.125, 1.0, 0.1562, 1.0, 0.1562, 1.0, 0.125, 1.0, 0.5312, 1.0, 0.5625, 1.0, 0.5625, 1.0, 0.5312, 1.0, 0.9375, 1.0, 0.9688, 1.0, 0.9688, 1.0, 0.9375, 1.0, 0.09375, 1.0, 0.125, 1.0, 0.125, 1.0, 0.09375, 1.0, 0.5, 1.0, 0.5312, 1.0, 0.5312, 1.0, 0.5, 1.0, 0.9062, 1.0, 0.9375, 1.0, 0.9375, 1.0, 0.9062, 1.0, 0.0625, 1.0, 0.09375, 1.0, 0.09375, 1.0, 0.0625, 1.0, 0.4688, 1.0, 0.5, 1.0, 0.5, 1.0, 0.4688, 1.0, 0.875, 1.0, 0.9062, 1.0, 0.9062, 1.0, 0.875, 1.0, 0.03125, 1.0, 0.0625, 1.0, 0.0625, 1.0, 0.03125, 1.0, 0.4375, 1.0, 0.4688, 1.0, 0.4688, 1.0, 0.4375, 1.0, 0.8438, 1.0, 0.875, 1.0, 0.875, 1.0, 0.8438, 1.0, 0.0, 1.0, 0.03125, 1.0, 0.03125, 1.0, 0.0, 1.0, 0.4062, 1.0, 0.4375, 1.0, 0.4375, 1.0, 0.4062, 1.0, 0.8125, 1.0, 0.8438, 1.0, 0.8438, 1.0, 0.8125, 1.0, 0.375, 1.0, 0.4062, 1.0, 0.4062, 1.0, 0.375, 1.0, 0.7812, 1.0, 0.8125, 1.0, 0.8125, 1.0, 0.7812, 1.0, 0.3438, 1.0, 0.375, 1.0, 0.375, 1.0, 0.3438, 1.0, 0.75, 1.0, 0.7812, 1.0, 0.7812, 1.0, 0.75, 1.0, 0.3125, 1.0, 0.3438, 1.0, 0.3438, 1.0, 0.3125, 1.0, 0.5312, 1.0, 0.5625, 1.0, 0.5625, 1.0, 0.5312, 1.0, 0.1875, 1.0, 0.2188, 1.0, 0.2188, 1.0, 0.1875, 1.0, 0.5938, 1.0, 0.625, 1.0, 0.625, 1.0, 0.5938, 1.0, 0.1562, 1.0, 0.1875, 1.0, 0.1875, 1.0, 0.1562, 1.0, 0.5625, 1.0, 0.5938, 1.0, 0.5938, 1.0, 0.5625, 1.0, 0.9688, 1.0, 1.0, 1.0, 1.0, 1.0, 0.9688, 1.0, 0.125, 1.0, 0.1562, 1.0, 0.1562, 1.0, 0.125, 1.0, 0.5312, 1.0, 0.5625, 1.0, 0.5625, 1.0, 0.5312, 1.0, 0.9375, 1.0, 0.9688, 1.0, 0.9688, 1.0, 0.9375, 1.0, 0.09375, 1.0, 0.125, 1.0, 0.125, 1.0, 0.09375, 1.0, 0.5, 1.0, 0.5312, 1.0, 0.5312, 1.0, 0.5, 1.0, 0.9062, 1.0, 0.9375, 1.0, 0.9375, 1.0, 0.9062, 1.0, 0.0625, 1.0, 0.09375, 1.0, 0.09375, 1.0, 0.0625, 1.0, 0.4688, 1.0, 0.5, 1.0, 0.5, 1.0, 0.4688, 1.0, 0.875, 1.0, 0.9062, 1.0, 0.9062, 1.0, 0.875, 1.0, 0.03125, 1.0, 0.0625, 1.0, 0.0625, 1.0, 0.03125, 1.0, 0.4375, 1.0, 0.4688, 1.0, 0.4688, 1.0, 0.4375, 1.0, 0.8438, 1.0, 0.875, 1.0, 0.875, 1.0, 0.8438, 1.0, 0.0, 1.0, 0.03125, 1.0, 0.03125, 1.0, 0.0, 1.0, 0.4062, 1.0, 0.4375, 1.0, 0.4375, 1.0, 0.4062, 1.0, 0.8125, 1.0, 0.8438, 1.0, 0.8438, 1.0, 0.8125, 1.0, 0.375, 1.0, 0.4062, 1.0, 0.4062, 1.0, 0.375, 1.0, 0.7812, 1.0, 0.8125, 1.0, 0.8125, 1.0, 0.7812, 1.0, 0.3438, 1.0, 0.375, 1.0, 0.375, 1.0, 0.3438, 1.0, 0.75, 1.0, 0.7812, 1.0, 0.7812, 1.0, 0.75, 1.0, 0.3125, 1.0, 0.3438, 1.0, 0.3438, 1.0, 0.3125, 1.0, 0.7188, 1.0, 0.75, 1.0, 0.75, 1.0, 0.7188, 1.0, 0.2812, 1.0, 0.3125, 1.0, 0.3125, 1.0, 0.2812, 1.0, 0.6875, 1.0, 0.7188, 1.0, 0.7188, 1.0, 0.6875, 1.0, 0.25, 1.0, 0.2812, 1.0, 0.2812, 1.0, 0.25, 1.0, 0.6562, 1.0, 0.6875, 1.0, 0.6875, 1.0, 0.6562, 1.0, 0.2188, 1.0, 0.25, 1.0, 0.25, 1.0, 0.2188, 1.0, 0.4375, 1.0, 0.4688, 1.0, 0.4688, 1.0, 0.4375, 1.0, 0.9375, 1.0, 0.9688, 1.0, 0.9688, 1.0, 0.9375, 1.0, 0.09375, 1.0, 0.125, 1.0, 0.125, 1.0, 0.09375, 1.0, 0.5, 1.0, 0.5312, 1.0, 0.5312, 1.0, 0.5, 1.0, 0.9062, 1.0, 0.9375, 1.0, 0.9375, 1.0, 0.9062, 1.0, 0.0625, 1.0, 0.09375, 1.0, 0.09375, 1.0, 0.0625, 1.0, 0.4688, 1.0, 0.5, 1.0, 0.5, 1.0, 0.4688, 1.0, 0.875, 1.0, 0.9062, 1.0, 0.9062, 1.0, 0.875, 1.0, 0.03125, 1.0, 0.0625, 1.0, 0.0625, 1.0, 0.03125, 1.0, 0.4375, 1.0, 0.4688, 1.0, 0.4688, 1.0, 0.4375, 1.0, 0.8438, 1.0, 0.875, 1.0, 0.875, 1.0, 0.8438, 1.0, 0.0, 1.0, 0.03125, 1.0, 0.03125, 1.0, 0.0, 1.0, 0.4062, 1.0, 0.4375, 1.0, 0.4375, 1.0, 0.4062, 1.0, 0.8125, 1.0, 0.8438, 1.0, 0.8438, 1.0, 0.8125, 1.0, 0.375, 1.0, 0.4062, 1.0, 0.4062, 1.0, 0.375, 1.0, 0.7812, 1.0, 0.8125, 1.0, 0.8125, 1.0, 0.7812, 1.0, 0.3438, 1.0, 0.375, 1.0, 0.375, 1.0, 0.3438, 1.0, 0.75, 1.0, 0.7812, 1.0, 0.7812, 1.0, 0.75, 1.0, 0.3125, 1.0, 0.3438, 1.0, 0.3438, 1.0, 0.3125, 1.0, 0.7188, 1.0, 0.75, 1.0, 0.75, 1.0, 0.7188, 1.0, 0.2812, 1.0, 0.3125, 1.0, 0.3125, 1.0, 0.2812, 1.0, 0.6875, 1.0, 0.7188, 1.0, 0.7188, 1.0, 0.6875, 1.0, 0.25, 1.0, 0.2812, 1.0, 0.2812, 1.0, 0.25, 1.0, 0.6562, 1.0, 0.6875, 1.0, 0.6875, 1.0, 0.6562, 1.0, 0.2188, 1.0, 0.25, 1.0, 0.25, 1.0, 0.2188, 1.0, 0.625, 1.0, 0.6562, 1.0, 0.6562, 1.0, 0.625, 1.0, 0.1875, 1.0, 0.2188, 1.0, 0.2188, 1.0, 0.1875, 1.0, 0.5938, 1.0, 0.625, 1.0, 0.625, 1.0, 0.5938, 1.0, 0.1562, 1.0, 0.1875, 1.0, 0.1875, 1.0, 0.1562, 1.0, 0.5625, 1.0, 0.5938, 1.0, 0.5938, 1.0, 0.5625, 1.0, 0.9688, 1.0, 1.0, 1.0, 1.0, 1.0, 0.9688, 1.0, 0.125, 1.0, 0.1562, 1.0, 0.1562, 1.0, 0.125, 1.0, 0.3438, 1.0, 0.375, 1.0, 0.375, 1.0, 0.3438, 1.0, 0.8438, 1.0, 0.875, 1.0, 0.875, 1.0, 0.8438, 1.0, 0.0, 1.0, 0.03125, 1.0, 0.03125, 1.0, 0.0, 1.0, 0.4062, 1.0, 0.4375, 1.0, 0.4375, 1.0, 0.4062, 1.0, 0.8125, 1.0, 0.8438, 1.0, 0.8438, 1.0, 0.8125, 1.0, 0.375, 1.0, 0.4062, 1.0, 0.4062, 1.0, 0.375, 1.0, 0.7812, 1.0, 0.8125, 1.0, 0.8125, 1.0, 0.7812, 1.0, 0.3438, 1.0, 0.375, 1.0, 0.375, 1.0, 0.3438, 1.0, 0.75, 1.0, 0.7812, 1.0, 0.7812, 1.0, 0.75, 1.0, 0.3125, 1.0, 0.3438, 1.0, 0.3438, 1.0, 0.3125, 1.0, 0.7188, 1.0, 0.75, 1.0, 0.75, 1.0, 0.7188, 1.0, 0.2812, 1.0, 0.3125, 1.0, 0.3125, 1.0, 0.2812, 1.0, 0.6875, 1.0, 0.7188, 1.0, 0.7188, 1.0, 0.6875, 1.0, 0.25, 1.0, 0.2812, 1.0, 0.2812, 1.0, 0.25, 1.0, 0.6562, 1.0, 0.6875, 1.0, 0.6875, 1.0, 0.6562, 1.0, 0.2188, 1.0, 0.25, 1.0, 0.25, 1.0, 0.2188, 1.0, 0.625, 1.0, 0.6562, 1.0, 0.6562, 1.0, 0.625, 1.0, 0.1875, 1.0, 0.2188, 1.0, 0.2188, 1.0, 0.1875, 1.0, 0.5938, 1.0, 0.625, 1.0, 0.625, 1.0, 0.5938, 1.0, 0.1562, 1.0, 0.1875, 1.0, 0.1875, 1.0, 0.1562, 1.0, 0.5625, 1.0, 0.5938, 1.0, 0.5938, 1.0, 0.5625, 1.0, 0.9688, 1.0, 1.0, 1.0, 1.0, 1.0, 0.9688, 1.0, 0.125, 1.0, 0.1562, 1.0, 0.1562, 1.0, 0.125, 1.0, 0.5312, 1.0, 0.5625, 1.0, 0.5625, 1.0, 0.5312, 1.0, 0.9375, 1.0, 0.9688, 1.0, 0.9688, 1.0, 0.9375, 1.0, 0.09375, 1.0, 0.125, 1.0, 0.125, 1.0, 0.09375, 1.0, 0.5, 1.0, 0.5312, 1.0, 0.5312, 1.0, 0.5, 1.0, 0.9062, 1.0, 0.9375, 1.0, 0.9375, 1.0, 0.9062, 1.0, 0.0625, 1.0, 0.09375, 1.0, 0.09375, 1.0, 0.0625, 1.0, 0.4688, 1.0, 0.5, 1.0, 0.5, 1.0, 0.4688, 1.0, 0.875, 1.0, 0.9062, 1.0, 0.9062, 1.0, 0.875, 1.0, 0.03125, 1.0, 0.0625, 1.0, 0.0625, 1.0, 0.03125, 1.0, 0.75, 1.0, 0.7812, 1.0, 0.7812, 1.0, 0.75, 1.0, 0.3125, 1.0, 0.3438, 1.0, 0.3438, 1.0, 0.3125, 1.0, 0.7188, 1.0, 0.75, 1.0, 0.75, 1.0, 0.7188, 1.0, 0.2812, 1.0, 0.3125, 1.0, 0.3125, 1.0, 0.2812, 1.0, 0.6875, 1.0, 0.7188, 1.0, 0.7188, 1.0, 0.6875, 1.0, 0.25, 1.0, 0.2812, 1.0, 0.2812, 1.0, 0.25, 1.0, 0.6562, 1.0, 0.6875, 1.0, 0.6875, 1.0, 0.6562, 1.0, 0.2188, 1.0, 0.25, 1.0, 0.25, 1.0, 0.2188, 1.0, 0.625, 1.0, 0.6562, 1.0, 0.6562, 1.0, 0.625, 1.0, 0.1875, 1.0, 0.2188, 1.0, 0.2188, 1.0, 0.1875, 1.0, 0.5938, 1.0, 0.625, 1.0, 0.625, 1.0, 0.5938, 1.0, 0.1562, 1.0, 0.1875, 1.0, 0.1875, 1.0, 0.1562, 1.0, 0.5625, 1.0, 0.5938, 1.0, 0.5938, 1.0, 0.5625, 1.0, 0.9688, 1.0, 1.0, 1.0, 1.0, 1.0, 0.9688, 1.0, 0.125, 1.0, 0.1562, 1.0, 0.1562, 1.0, 0.125, 1.0, 0.5312, 1.0, 0.5625, 1.0, 0.5625, 1.0, 0.5312, 1.0, 0.9375, 1.0, 0.9688, 1.0, 0.9688, 1.0, 0.9375, 1.0, 0.09375, 1.0, 0.125, 1.0, 0.125, 1.0, 0.09375, 1.0, 0.5, 1.0, 0.5312, 1.0, 0.5312, 1.0, 0.5, 1.0, 0.9062, 1.0, 0.9375, 1.0, 0.9375, 1.0, 0.9062, 1.0, 0.0625, 1.0, 0.09375, 1.0, 0.09375, 1.0, 0.0625, 1.0, 0.4688, 1.0, 0.5, 1.0, 0.5, 1.0, 0.4688, 1.0, 0.875, 1.0, 0.9062, 1.0, 0.9062, 1.0, 0.875, 1.0, 0.03125, 1.0, 0.0625, 1.0, 0.0625, 1.0, 0.03125, 1.0, 0.4375, 1.0, 0.4688, 1.0, 0.4688, 1.0, 0.4375, 1.0, 0.8438, 1.0, 0.875, 1.0, 0.875, 1.0, 0.8438, 1.0, 0.0, 1.0, 0.03125, 1.0, 0.03125, 1.0, 0.0, 1.0, 0.4062, 1.0, 0.4375, 1.0, 0.4375, 1.0, 0.4062, 1.0, 0.8125, 1.0, 0.8438, 1.0, 0.8438, 1.0, 0.8125, 1.0, 0.375, 1.0, 0.4062, 1.0, 0.4062, 1.0, 0.375, 1.0, 0.7812, 1.0, 0.8125, 1.0, 0.8125, 1.0, 0.7812, 1.0, 0.25, 0.4495, 0.2889, 0.4457, 0.2968, 0.4854, 0.25, 0.49, 0.2889, 0.4457, 0.3264, 0.4343, 0.3418, 0.4717, 0.2968, 0.4854, 0.3264, 0.4343, 0.3608, 0.4159, 0.3833, 0.4496, 0.3418, 0.4717, 0.3608, 0.4159, 0.3911, 0.3911, 0.4197, 0.4197, 0.3833, 0.4496, 0.3911, 0.3911, 0.4159, 0.3608, 0.4496, 0.3833, 0.4197, 0.4197, 0.4159, 0.3608, 0.4343, 0.3264, 0.4717, 0.3418, 0.4496, 0.3833, 0.4343, 0.3264, 0.4457, 0.2889, 0.4854, 0.2968, 0.4717, 0.3418, 0.4457, 0.2889, 0.4495, 0.25, 0.49, 0.25, 0.4854, 0.2968, 0.4495, 0.25, 0.4457, 0.2111, 0.4854, 0.2032, 0.49, 0.25, 0.4457, 0.2111, 0.4343, 0.1736, 0.4717, 0.1582, 0.4854, 0.2032, 0.4343, 0.1736, 0.4159, 0.1392, 0.4496, 0.1167, 0.4717, 0.1582, 0.4159, 0.1392, 0.3911, 0.1089, 0.4197, 0.08029, 0.4496, 0.1167, 0.3911, 0.1089, 0.3608, 0.0841, 0.3833, 0.05045, 0.4197, 0.08029, 0.3608, 0.0841, 0.3264, 0.06566, 0.3418, 0.02827, 0.3833, 0.05045, 0.3264, 0.06566, 0.2889, 0.05431, 0.2968, 0.01461, 0.3418, 0.02827, 0.2889, 0.05431, 0.25, 0.05048, 0.25, 0.01, 0.2968, 0.01461, 0.25, 0.05048, 0.2111, 0.05431, 0.2032, 0.01461, 0.25, 0.01, 0.2111, 0.05431, 0.1736, 0.06566, 0.1582, 0.02827, 0.2032, 0.01461, 0.1736, 0.06566, 0.1392, 0.0841, 0.1167, 0.05045, 0.1582, 0.02827, 0.1392, 0.0841, 0.1089, 0.1089, 0.08029, 0.08029, 0.1167, 0.05045, 0.1089, 0.1089, 0.0841, 0.1392, 0.05045, 0.1167, 0.08029, 0.08029, 0.0841, 0.1392, 0.06566, 0.1736, 0.02827, 0.1582, 0.05045, 0.1167, 0.06566, 0.1736, 0.05431, 0.2111, 0.01461, 0.2032, 0.02827, 0.1582, 0.05431, 0.2111, 0.05048, 0.25, 0.01, 0.25, 0.01461, 0.2032, 0.05048, 0.25, 0.05431, 0.2889, 0.01461, 0.2968, 0.01, 0.25, 0.05431, 0.2889, 0.06566, 0.3264, 0.02827, 0.3418, 0.01461, 0.2968, 0.06566, 0.3264, 0.0841, 0.3608, 0.05045, 0.3833, 0.02827, 0.3418, 0.0841, 0.3608, 0.1089, 0.3911, 0.08029, 0.4197, 0.05045, 0.3833, 0.1089, 0.3911, 0.1392, 0.4159, 0.1167, 0.4496, 0.08029, 0.4197, 0.1392, 0.4159, 0.1736, 0.4343, 0.1582, 0.4717, 0.1167, 0.4496, 0.1736, 0.4343, 0.2111, 0.4457, 0.2032, 0.4854, 0.1582, 0.4717, 0.2111, 0.4457, 0.25, 0.4495, 0.25, 0.49, 0.2032, 0.4854, 0.0, 0.0, 0.0, 0.0, 0.0, 0.0, 0.0, 0.0, 0.0, 0.0, 0.0, 0.0, 0.0, 0.0, 0.0, 0.0, 0.0, 0.0, 0.0, 0.0, 0.0, 0.0, 0.0, 0.0, 0.0, 0.0, 0.0, 0.0, 0.0, 0.0, 0.0, 0.0, 0.0, 0.0, 0.0, 0.0, 0.0, 0.0, 0.0, 0.0, 0.0, 0.0, 0.0, 0.0, 0.0, 0.0, 0.0, 0.0, 0.0, 0.0, 0.0, 0.0, 0.0, 0.0, 0.0, 0.0, 0.0, 0.0, 0.0, 0.0, 0.0, 0.0, 0.0, 0.0, 0.0, 0.0, 0.0, 0.0, 0.0, 0.0, 0.0, 0.0, 0.0, 0.0, 0.0, 0.0, 0.0, 0.0, 0.0, 0.0, 0.0, 0.0, 0.0, 0.0, 0.0, 0.0, 0.0, 0.0, 0.0, 0.0, 0.0, 0.0, 0.0, 0.0, 0.0, 0.0, 0.0, 0.0, 0.0, 0.0, 0.0, 0.0, 0.0, 0.0, 0.0, 0.0, 0.0, 0.0, 0.0, 0.0, 0.0, 0.0, 0.0, 0.0, 0.0, 0.0, 0.0, 0.0, 0.0, 0.0, 0.0, 0.0, 0.0, 0.0, 0.0, 0.0, 0.0, 0.0, 0.0, 0.0, 0.0, 0.0, 0.0, 0.0, 0.0, 0.0, 0.0, 0.0, 0.0, 0.0, 0.0, 0.0, 0.0, 0.0, 0.0, 0.0, 0.0, 0.0, 0.0, 0.0, 0.0, 0.0, 0.0, 0.0, 0.0, 0.0, 0.0, 0.0, 0.0, 0.0, 0.0, 0.0, 0.0, 0.0, 0.0, 0.0, 0.0, 0.0, 0.0, 0.0, 0.0, 0.0, 0.0, 0.0, 0.0, 0.0, 0.0, 0.0, 0.0, 0.0, 0.0, 0.0, 0.0, 0.0, 0.0, 0.0, 0.0, 0.0, 0.0, 0.0, 0.0, 0.0, 0.0, 0.0, 0.0, 0.0, 0.0, 0.0, 0.0, 0.0, 0.0, 0.0, 0.0, 0.0, 0.0, 0.0, 0.0, 0.0, 0.0, 0.0, 0.0, 0.0, 0.0, 0.0, 0.0, 0.0, 0.0, 0.0, 0.0, 0.0, 0.0, 0.0, 0.0, 0.0, 0.0, 0.0, 0.0, 0.0, 0.0, 0.0, 0.0, 0.0, 0.0, 0.0, 0.0, 0.0, 0.0, 0.0, 0.0, 0.0, 0.0, 0.0, 0.0, 0.0, 0.0, 0.0, 0.0, 0.0, 0.0, 0.0, 0.0, 0.0, 0.0, 0.0, 0.0, 0.0, 0.0, 0.0, 0.0, 0.0, 0.0, 0.0, 0.0, 0.0, 0.0, 0.0, 0.0, 0.0, 0.0, 0.0, 0.0, 0.0, 0.0, 0.0, 0.0, 0.0, 0.0, 0.0, 0.0, 0.0, 0.0, 0.0, 0.0, 0.0, 0.0, 0.0, 0.0, 0.0, 0.0, 0.0, 0.0, 0.0, 0.0, 0.0, 0.0, 0.0, 0.0, 0.0, 0.0, 0.0, 0.0, 0.0, 0.0, 0.0, 0.0, 0.0, 0.0, 0.0, 0.0, 0.0, 0.0, 0.0, 0.0, 0.0, 0.0, 0.0, 0.0, 0.0, 0.0, 0.0, 0.0, 0.0, 0.0, 0.0, 0.0, 0.0, 0.0, 0.0, 0.0, 0.0, 0.0, 0.0, 0.0, 0.0, 0.0, 0.0, 0.5625, 1.0, 0.5312, 1.0, 0.5312, 1.0, 0.5625, 1.0, 0.2812, 1.0, 0.25, 1.0, 0.25, 1.0, 0.2812, 1.0, 0.9688, 1.0, 0.9375, 1.0, 0.9375, 1.0, 0.9688, 1.0, 0.6875, 1.0, 0.6562, 1.0, 0.6562, 1.0, 0.6875, 1.0, 0.4062, 1.0, 0.375, 1.0, 0.375, 1.0, 0.4062, 1.0, 0.125, 1.0, 0.09375, 1.0, 0.09375, 1.0, 0.125, 1.0, 0.8125, 1.0, 0.7812, 1.0, 0.7812, 1.0, 0.8125, 1.0, 0.5312, 1.0, 0.5, 1.0, 0.5, 1.0, 0.5312, 1.0, 0.25, 1.0, 0.2188, 1.0, 0.2188, 1.0, 0.25, 1.0, 0.9375, 1.0, 0.9062, 1.0, 0.9062, 1.0, 0.9375, 1.0, 0.6562, 1.0, 0.625, 1.0, 0.625, 1.0, 0.6562, 1.0, 0.375, 1.0, 0.3438, 1.0, 0.3438, 1.0, 0.375, 1.0, 0.09375, 1.0, 0.0625, 1.0, 0.0625, 1.0, 0.09375, 1.0, 0.7812, 1.0, 0.75, 1.0, 0.75, 1.0, 0.7812, 1.0, 0.5, 1.0, 0.4688, 1.0, 0.4688, 1.0, 0.5, 1.0, 0.2188, 1.0, 0.1875, 1.0, 0.1875, 1.0, 0.2188, 1.0, 0.9062, 1.0, 0.875, 1.0, 0.875, 1.0, 0.9062, 1.0, 0.625, 1.0, 0.5938, 1.0, 0.5938, 1.0, 0.625, 1.0, 0.3438, 1.0, 0.3125, 1.0, 0.3125, 1.0, 0.3438, 1.0, 0.0625, 1.0, 0.03125, 1.0, 0.03125, 1.0, 0.0625, 1.0, 0.75, 1.0, 0.7188, 1.0, 0.7188, 1.0, 0.75, 1.0, 0.4688, 1.0, 0.4375, 1.0, 0.4375, 1.0, 0.4688, 1.0, 0.1875, 1.0, 0.1562, 1.0, 0.1562, 1.0, 0.1875, 1.0, 0.875, 1.0, 0.8438, 1.0, 0.8438, 1.0, 0.875, 1.0, 0.5938, 1.0, 0.5625, 1.0, 0.5625, 1.0, 0.5938, 1.0, 0.3125, 1.0, 0.2812, 1.0, 0.2812, 1.0, 0.3125, 1.0, 1.0, 1.0, 0.9688, 1.0, 0.9688, 1.0, 1.0, 1.0, 0.03125, 1.0, 0.0, 1.0, 0.0, 1.0, 0.03125, 1.0, 0.7188, 1.0, 0.6875, 1.0, 0.6875, 1.0, 0.7188, 1.0, 0.4375, 1.0, 0.4062, 1.0, 0.4062, 1.0, 0.4375, 1.0, 0.1562, 1.0, 0.125, 1.0, 0.125, 1.0, 0.1562, 1.0, 0.8438, 1.0, 0.8125, 1.0, 0.8125, 1.0, 0.8438, 1.0, 0.7812, 1.0, 0.75, 1.0, 0.75, 1.0, 0.7812, 1.0, 0.3438, 1.0, 0.3125, 1.0, 0.3125, 1.0, 0.3438, 1.0, 0.75, 1.0, 0.7188, 1.0, 0.7188, 1.0, 0.75, 1.0, 0.3125, 1.0, 0.2812, 1.0, 0.2812, 1.0, 0.3125, 1.0, 0.7188, 1.0, 0.6875, 1.0, 0.6875, 1.0, 0.7188, 1.0, 0.2812, 1.0, 0.25, 1.0, 0.25, 1.0, 0.2812, 1.0, 0.6875, 1.0, 0.6562, 1.0, 0.6562, 1.0, 0.6875, 1.0, 0.25, 1.0, 0.2188, 1.0, 0.2188, 1.0, 0.25, 1.0, 0.6562, 1.0, 0.625, 1.0, 0.625, 1.0, 0.6562, 1.0, 0.2188, 1.0, 0.1875, 1.0, 0.1875, 1.0, 0.2188, 1.0, 0.1875, 1.0, 0.1562, 1.0, 0.1562, 1.0, 0.1875, 1.0, 0.1562, 1.0, 0.125, 1.0, 0.125, 1.0, 0.1562, 1.0, 0.875, 1.0, 0.8438, 1.0, 0.8438, 1.0, 0.875, 1.0, 0.8438, 1.0, 0.8125, 1.0, 0.8125, 1.0, 0.8438, 1.0, 0.8125, 1.0, 0.7812, 1.0, 0.7812, 1.0, 0.8125, 1.0, 0.375, 1.0, 0.3438, 1.0, 0.3438, 1.0, 0.375, 1.0, 0.9062, 1.0, 0.9062, 1.0, 0.875, 1.0, 0.875, 1.0, 0.9375, 1.0, 0.9375, 1.0, 0.9062, 1.0, 0.9062, 1.0, 0.9688, 1.0, 0.9688, 1.0, 0.9375, 1.0, 0.9375, 1.0, 1.0, 1.0, 1.0, 1.0, 0.9688, 1.0, 0.9688, 1.0, 0.03125, 1.0, 0.0, 1.0, 0.0, 1.0, 0.03125, 1.0, 0.0625, 1.0, 0.0625, 1.0, 0.03125, 1.0, 0.03125, 1.0, 0.09375, 1.0, 0.09375, 1.0, 0.0625, 1.0, 0.0625, 1.0, 0.125, 1.0, 0.125, 1.0, 0.09375, 1.0, 0.09375, 1.0, 0.9197, 0.08029, 0.625, 1.0, 0.5938, 1.0, 0.5625, 1.0, 0.5312, 1.0, 0.5, 1.0, 0.4688, 1.0, 0.4375, 1.0, 0.4062, 1.0, 0.375, 1.0, 0.5803, 0.08029, 0.6167, 0.05045, 0.6582, 0.02827, 0.7032, 0.01461, 0.75, 0.01, 0.7968, 0.01461, 0.8418, 0.02827, 0.8833, 0.05045, 0.8833, 0.4496, 0.9062, 1.0, 0.875, 1.0, 0.9197, 0.4197, 0.8418, 0.4717, 0.9375, 1.0, 0.9062, 1.0, 0.8833, 0.4496, 0.7968, 0.4854, 0.9688, 1.0, 0.9375, 1.0, 0.8418, 0.4717, 0.75, 0.49, 1.0, 1.0, 0.9688, 1.0, 0.7968, 0.4854, 0.7032, 0.4854, 0.03125, 1.0, 0.0, 1.0, 0.75, 0.49, 0.6582, 0.4717, 0.0625, 1.0, 0.03125, 1.0, 0.7032, 0.4854, 0.6167, 0.4496, 0.09375, 1.0, 0.0625, 1.0, 0.6582, 0.4717, 0.5803, 0.4197, 0.125, 1.0, 0.09375, 1.0, 0.6167, 0.4496, 0.5938, 1.0, 0.5625, 1.0, 0.5625, 1.0, 0.5938, 1.0, 0.5625, 1.0, 0.5625, 1.0, 0.5312, 1.0, 0.5312, 1.0, 0.5312, 1.0, 0.5312, 1.0, 0.5, 1.0, 0.5, 1.0, 0.5, 1.0, 0.5, 1.0, 0.4688, 1.0, 0.4688, 1.0, 0.4688, 1.0, 0.4688, 1.0, 0.4375, 1.0, 0.4375, 1.0, 0.4375, 1.0, 0.4375, 1.0, 0.4062, 1.0, 0.4062, 1.0, 0.4062, 1.0, 0.4062, 1.0, 0.375, 1.0, 0.375, 1.0, 0.5938, 1.0, 0.625, 1.0, 0.625, 1.0, 0.5938, 1.0])
me_cylinder_008.materials.append(mat_material_037)
me_cylinder_008.materials.append(mat_material_038)
me_cylinder_008.use_remesh_fix_poles = True
me_cylinder_008.use_remesh_preserve_attributes = False
me_cylinder_008.use_mirror_vertex_groups = False
me_cylinder_008.update()

# ---- objects
ob_bbq_sauce = bpy.data.objects.new('BBQ-Sauce', me_cylinder_008)

# ---- transforms, parenting, visibility, modifiers, constraints
ob_bbq_sauce.location = (0.0, 0.0, 0.0)
ob_bbq_sauce.lineart.crease_threshold = 0.0

# ---- collection membership
col_collection.objects.link(ob_bbq_sauce)

# ---- scene / render settings (as saved in the file)
scene.frame_start = 1; scene.frame_end = 250; scene.frame_set(1)
scene.render.engine = 'BLENDER_EEVEE_NEXT'
scene.cycles.use_denoising = False
scene.cycles.samples = 128
scene.cycles.sampling_pattern = 'TABULATED_SOBOL'
scene.cycles.use_adaptive_sampling = False
scene.cycles.use_light_tree = False
scene.view_settings.view_transform = 'Filmic'
bpy.context.view_layer.update()

# ---- added for rendering (the .blend has no active camera and no usable light): camera, sun
cam_auto = bpy.data.cameras.new('AutoCamera')
cam_auto.lens = 50.0
cam_auto.sensor_width = 36.0
cam_auto.clip_end = 1000.0
ob_auto_camera = bpy.data.objects.new('AutoCamera', cam_auto)
scene.collection.objects.link(ob_auto_camera)
ob_auto_camera.location = (4.04813, -4.87025, 3.69416)
ob_auto_camera.rotation_euler = (1.09748, -7.21219e-08, 0.694738)
scene.camera = ob_auto_camera
light_auto_sun = bpy.data.lights.new('AutoSun', 'SUN')
light_auto_sun.energy = 3.0
light_auto_sun.angle = 0.0523599
ob_auto_sun = bpy.data.objects.new('AutoSun', light_auto_sun)
scene.collection.objects.link(ob_auto_sun)
ob_auto_sun.rotation_euler = (0.872665, 0.174533, 0.523599)
bpy.context.view_layer.update()
